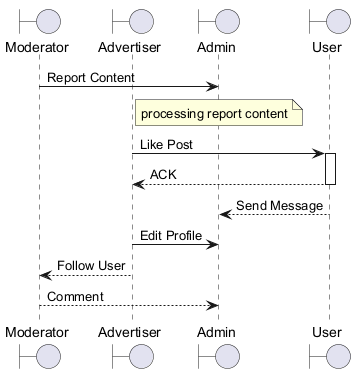

The diagram above was rendered by PlantUML. Its source (embedded in the PNG):
@startuml
skinparam backgroundColor #FFFFFF
skinparam classBackgroundColor #E8F4FA
skinparam classBorderColor #2C7DA0
boundary "Moderator" as M
boundary "Advertiser" as A
boundary "Admin" as A2
boundary "User" as U
M -> A2 : Report Content
note over A2 : processing report content
A -> U : Like Post
activate U
U --> A : ACK
deactivate U
U --> A2 : Send Message
A -> A2 : Edit Profile
A --> M : Follow User
M --> A2 : Comment
@enduml